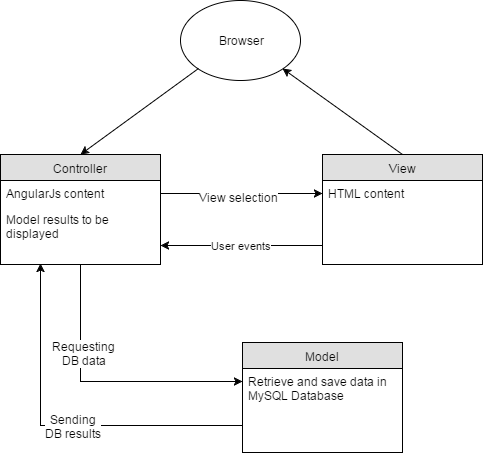

The diagram above was exported from draw.io. Its source (the exported page's mxGraphModel, read from the mxfile embedded in the PNG):
<mxGraphModel dx="1426" dy="696" grid="1" gridSize="10" guides="1" tooltips="1" connect="1" arrows="1" fold="1" page="1" pageScale="1" pageWidth="850" pageHeight="1100" background="#ffffff" math="0" shadow="0">
  <root>
    <mxCell id="0" />
    <mxCell id="1" parent="0" />
    <mxCell id="8" value="Controller" style="swimlane;html=1;fontStyle=0;childLayout=stackLayout;horizontal=1;startSize=26;fillColor=#e0e0e0;horizontalStack=0;resizeParent=1;resizeLast=0;collapsible=1;marginBottom=0;swimlaneFillColor=#ffffff;align=center;" parent="1" vertex="1">
      <mxGeometry x="110" y="204" width="160" height="110" as="geometry">
        <mxRectangle x="10" y="300" width="80" height="26" as="alternateBounds" />
      </mxGeometry>
    </mxCell>
    <mxCell id="9" value="AngularJs content" style="text;html=1;strokeColor=none;fillColor=none;spacingLeft=4;spacingRight=4;whiteSpace=wrap;overflow=hidden;rotatable=0;points=[[0,0.5],[1,0.5]];portConstraint=eastwest;" parent="8" vertex="1">
      <mxGeometry y="26" width="160" height="26" as="geometry" />
    </mxCell>
    <mxCell id="10" value="Model results to be displayed" style="text;html=1;strokeColor=none;fillColor=none;spacingLeft=4;spacingRight=4;whiteSpace=wrap;overflow=hidden;rotatable=0;points=[[0,0.5],[1,0.5]];portConstraint=eastwest;" parent="8" vertex="1">
      <mxGeometry y="52" width="160" height="38" as="geometry" />
    </mxCell>
    <mxCell id="16" value="View" style="swimlane;html=1;fontStyle=0;childLayout=stackLayout;horizontal=1;startSize=26;fillColor=#e0e0e0;horizontalStack=0;resizeParent=1;resizeLast=0;collapsible=1;marginBottom=0;swimlaneFillColor=#ffffff;align=center;" parent="1" vertex="1">
      <mxGeometry x="432" y="204" width="160" height="110" as="geometry">
        <mxRectangle x="10" y="300" width="80" height="26" as="alternateBounds" />
      </mxGeometry>
    </mxCell>
    <mxCell id="17" value="HTML content&lt;div&gt;&lt;br&gt;&lt;/div&gt;" style="text;html=1;strokeColor=none;fillColor=none;spacingLeft=4;spacingRight=4;whiteSpace=wrap;overflow=hidden;rotatable=0;points=[[0,0.5],[1,0.5]];portConstraint=eastwest;" parent="16" vertex="1">
      <mxGeometry y="26" width="160" height="26" as="geometry" />
    </mxCell>
    <mxCell id="20" value="Model" style="swimlane;html=1;fontStyle=0;childLayout=stackLayout;horizontal=1;startSize=26;fillColor=#e0e0e0;horizontalStack=0;resizeParent=1;resizeLast=0;collapsible=1;marginBottom=0;swimlaneFillColor=#ffffff;align=center;" parent="1" vertex="1">
      <mxGeometry x="352" y="392" width="160" height="110" as="geometry">
        <mxRectangle x="10" y="300" width="80" height="26" as="alternateBounds" />
      </mxGeometry>
    </mxCell>
    <mxCell id="21" value="Retrieve and save data in MySQL Database" style="text;html=1;strokeColor=none;fillColor=none;spacingLeft=4;spacingRight=4;whiteSpace=wrap;overflow=hidden;rotatable=0;points=[[0,0.5],[1,0.5]];portConstraint=eastwest;" parent="20" vertex="1">
      <mxGeometry y="26" width="160" height="44" as="geometry" />
    </mxCell>
    <mxCell id="24" style="edgeStyle=none;curved=1;html=1;exitX=0.75;exitY=0;entryX=0.75;entryY=0;startArrow=none;startFill=0;endArrow=none;endFill=0;jettySize=auto;orthogonalLoop=1;strokeColor=#000000;" parent="1" source="8" target="8" edge="1">
      <mxGeometry relative="1" as="geometry" />
    </mxCell>
    <mxCell id="25" value="Browser" style="ellipse;whiteSpace=wrap;html=1;" parent="1" vertex="1">
      <mxGeometry x="290" y="50" width="120" height="80" as="geometry" />
    </mxCell>
    <mxCell id="28" value="" style="endArrow=classic;html=1;strokeColor=#000000;exitX=0.5;exitY=1;entryX=0;entryY=0.5;rounded=0;" parent="1" source="8" edge="1">
      <mxGeometry width="50" height="50" relative="1" as="geometry">
        <mxPoint x="100" y="630" as="sourcePoint" />
        <mxPoint x="352" y="431" as="targetPoint" />
        <Array as="points">
          <mxPoint x="190" y="431" />
        </Array>
      </mxGeometry>
    </mxCell>
    <mxCell id="41" value="Requesting&lt;br&gt;DB data" style="text;html=1;resizable=0;points=[];align=center;verticalAlign=middle;labelBackgroundColor=#ffffff;" parent="28" vertex="1" connectable="0">
      <mxGeometry x="-0.3692" y="3" relative="1" as="geometry">
        <mxPoint as="offset" />
      </mxGeometry>
    </mxCell>
    <mxCell id="33" value="" style="endArrow=classic;html=1;strokeColor=#000000;exitX=0;exitY=1;entryX=0.5;entryY=0;" parent="1" source="25" target="8" edge="1">
      <mxGeometry width="50" height="50" relative="1" as="geometry">
        <mxPoint x="110" y="550" as="sourcePoint" />
        <mxPoint x="290" y="170" as="targetPoint" />
      </mxGeometry>
    </mxCell>
    <mxCell id="34" value="" style="endArrow=classic;html=1;strokeColor=#000000;entryX=1;entryY=1;exitX=0.5;exitY=0;" parent="1" source="16" target="25" edge="1">
      <mxGeometry width="50" height="50" relative="1" as="geometry">
        <mxPoint x="110" y="550" as="sourcePoint" />
        <mxPoint x="160" y="500" as="targetPoint" />
      </mxGeometry>
    </mxCell>
    <mxCell id="35" value="" style="endArrow=classic;html=1;strokeColor=#000000;entryX=0;entryY=0.5;exitX=1;exitY=0.5;" parent="1" source="9" target="17" edge="1">
      <mxGeometry width="50" height="50" relative="1" as="geometry">
        <mxPoint x="110" y="550" as="sourcePoint" />
        <mxPoint x="160" y="500" as="targetPoint" />
      </mxGeometry>
    </mxCell>
    <mxCell id="36" value="View selection" style="text;html=1;resizable=0;points=[];align=center;verticalAlign=middle;labelBackgroundColor=#ffffff;" parent="35" vertex="1" connectable="0">
      <mxGeometry x="-0.037" y="-3" relative="1" as="geometry">
        <mxPoint as="offset" />
      </mxGeometry>
    </mxCell>
    <mxCell id="37" value="User events" style="endArrow=classic;html=1;strokeColor=#000000;entryX=1;entryY=0.5;exitX=0;exitY=0.5;" parent="1" edge="1">
      <mxGeometry width="50" height="50" relative="1" as="geometry">
        <mxPoint x="432" y="295" as="sourcePoint" />
        <mxPoint x="270" y="295" as="targetPoint" />
      </mxGeometry>
    </mxCell>
    <mxCell id="39" value="" style="endArrow=classic;html=1;strokeColor=#000000;exitX=0;exitY=0.75;entryX=0.25;entryY=1.192;entryPerimeter=0;rounded=0;" parent="1" source="20" edge="1">
      <mxGeometry width="50" height="50" relative="1" as="geometry">
        <mxPoint x="110" y="570" as="sourcePoint" />
        <mxPoint x="150" y="313" as="targetPoint" />
        <Array as="points">
          <mxPoint x="150" y="475" />
        </Array>
      </mxGeometry>
    </mxCell>
    <mxCell id="42" value="Sending&lt;br&gt;DB results" style="text;html=1;resizable=0;points=[];align=center;verticalAlign=middle;labelBackgroundColor=#ffffff;" parent="39" vertex="1" connectable="0">
      <mxGeometry x="-0.0659" relative="1" as="geometry">
        <mxPoint as="offset" />
      </mxGeometry>
    </mxCell>
  </root>
</mxGraphModel>